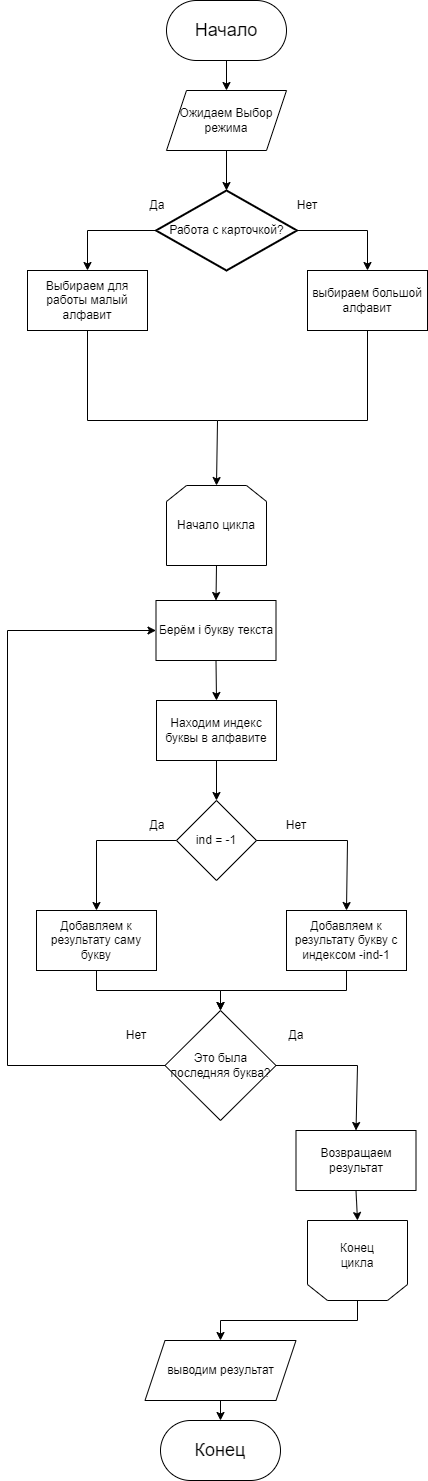

The diagram above was exported from draw.io. Its source (the exported page's mxGraphModel, read from the mxfile embedded in the PNG):
<mxGraphModel dx="1434" dy="778" grid="1" gridSize="10" guides="1" tooltips="1" connect="1" arrows="1" fold="1" page="1" pageScale="1" pageWidth="827" pageHeight="1169" math="0" shadow="0">
  <root>
    <mxCell id="0" />
    <mxCell id="1" parent="0" />
    <mxCell id="RsWgWzIrUOdxyurVQeoM-1" value="" style="shape=loopLimit;whiteSpace=wrap;html=1;rotation=-180;" vertex="1" parent="1">
      <mxGeometry x="340" y="1240" width="100" height="80" as="geometry" />
    </mxCell>
    <mxCell id="RsWgWzIrUOdxyurVQeoM-2" value="Начало цикла" style="shape=loopLimit;whiteSpace=wrap;html=1;" vertex="1" parent="1">
      <mxGeometry x="199" y="505" width="100" height="80" as="geometry" />
    </mxCell>
    <mxCell id="RsWgWzIrUOdxyurVQeoM-3" value="&lt;font style=&quot;font-size: 18px;&quot;&gt;Начало&lt;/font&gt;" style="rounded=1;whiteSpace=wrap;html=1;arcSize=50;" vertex="1" parent="1">
      <mxGeometry x="199" y="20" width="120" height="60" as="geometry" />
    </mxCell>
    <mxCell id="RsWgWzIrUOdxyurVQeoM-4" value="Ожидаем Выбор режима" style="shape=parallelogram;perimeter=parallelogramPerimeter;whiteSpace=wrap;html=1;fixedSize=1;" vertex="1" parent="1">
      <mxGeometry x="199" y="110" width="120" height="60" as="geometry" />
    </mxCell>
    <mxCell id="RsWgWzIrUOdxyurVQeoM-5" value="Работа с карточкой?" style="strokeWidth=2;html=1;shape=mxgraph.flowchart.decision;whiteSpace=wrap;" vertex="1" parent="1">
      <mxGeometry x="188.5" y="210" width="141" height="80" as="geometry" />
    </mxCell>
    <mxCell id="RsWgWzIrUOdxyurVQeoM-6" value="Да" style="text;html=1;align=center;verticalAlign=middle;whiteSpace=wrap;rounded=0;" vertex="1" parent="1">
      <mxGeometry x="160" y="210" width="60" height="30" as="geometry" />
    </mxCell>
    <mxCell id="RsWgWzIrUOdxyurVQeoM-7" value="Нет" style="text;html=1;align=center;verticalAlign=middle;whiteSpace=wrap;rounded=0;" vertex="1" parent="1">
      <mxGeometry x="310" y="210" width="60" height="30" as="geometry" />
    </mxCell>
    <mxCell id="RsWgWzIrUOdxyurVQeoM-8" value="" style="endArrow=classic;html=1;rounded=0;exitX=0.5;exitY=1;exitDx=0;exitDy=0;entryX=0.5;entryY=0;entryDx=0;entryDy=0;" edge="1" parent="1" source="RsWgWzIrUOdxyurVQeoM-3" target="RsWgWzIrUOdxyurVQeoM-4">
      <mxGeometry width="50" height="50" relative="1" as="geometry">
        <mxPoint x="220" y="280" as="sourcePoint" />
        <mxPoint x="270" y="230" as="targetPoint" />
      </mxGeometry>
    </mxCell>
    <mxCell id="RsWgWzIrUOdxyurVQeoM-9" value="" style="endArrow=classic;html=1;rounded=0;exitX=0.5;exitY=1;exitDx=0;exitDy=0;entryX=0.5;entryY=0;entryDx=0;entryDy=0;entryPerimeter=0;" edge="1" parent="1" source="RsWgWzIrUOdxyurVQeoM-4" target="RsWgWzIrUOdxyurVQeoM-5">
      <mxGeometry width="50" height="50" relative="1" as="geometry">
        <mxPoint x="220" y="280" as="sourcePoint" />
        <mxPoint x="270" y="230" as="targetPoint" />
      </mxGeometry>
    </mxCell>
    <mxCell id="RsWgWzIrUOdxyurVQeoM-10" value="Выбираем для работы малый алфавит" style="rounded=0;whiteSpace=wrap;html=1;" vertex="1" parent="1">
      <mxGeometry x="60" y="290" width="120" height="60" as="geometry" />
    </mxCell>
    <mxCell id="RsWgWzIrUOdxyurVQeoM-11" value="выбираем большой алфавит" style="rounded=0;whiteSpace=wrap;html=1;" vertex="1" parent="1">
      <mxGeometry x="340" y="290" width="120" height="60" as="geometry" />
    </mxCell>
    <mxCell id="RsWgWzIrUOdxyurVQeoM-12" value="" style="endArrow=classic;html=1;rounded=0;entryX=0.5;entryY=0;entryDx=0;entryDy=0;exitX=0;exitY=0.5;exitDx=0;exitDy=0;exitPerimeter=0;" edge="1" parent="1" source="RsWgWzIrUOdxyurVQeoM-5" target="RsWgWzIrUOdxyurVQeoM-10">
      <mxGeometry width="50" height="50" relative="1" as="geometry">
        <mxPoint x="50" y="250" as="sourcePoint" />
        <mxPoint x="100" y="200" as="targetPoint" />
        <Array as="points">
          <mxPoint x="120" y="250" />
        </Array>
      </mxGeometry>
    </mxCell>
    <mxCell id="RsWgWzIrUOdxyurVQeoM-13" value="" style="endArrow=classic;html=1;rounded=0;entryX=0.5;entryY=0;entryDx=0;entryDy=0;" edge="1" parent="1" target="RsWgWzIrUOdxyurVQeoM-11">
      <mxGeometry width="50" height="50" relative="1" as="geometry">
        <mxPoint x="330" y="250" as="sourcePoint" />
        <mxPoint x="310" y="340" as="targetPoint" />
        <Array as="points">
          <mxPoint x="400" y="250" />
        </Array>
      </mxGeometry>
    </mxCell>
    <mxCell id="RsWgWzIrUOdxyurVQeoM-14" value="" style="endArrow=classic;html=1;rounded=0;exitX=0.5;exitY=1;exitDx=0;exitDy=0;entryX=0.5;entryY=0;entryDx=0;entryDy=0;" edge="1" parent="1" source="RsWgWzIrUOdxyurVQeoM-11" target="RsWgWzIrUOdxyurVQeoM-2">
      <mxGeometry width="50" height="50" relative="1" as="geometry">
        <mxPoint x="240" y="450" as="sourcePoint" />
        <mxPoint x="290" y="400" as="targetPoint" />
        <Array as="points">
          <mxPoint x="400" y="440" />
          <mxPoint x="250" y="440" />
        </Array>
      </mxGeometry>
    </mxCell>
    <mxCell id="RsWgWzIrUOdxyurVQeoM-15" value="" style="endArrow=none;html=1;rounded=0;entryX=0.5;entryY=1;entryDx=0;entryDy=0;" edge="1" parent="1" target="RsWgWzIrUOdxyurVQeoM-10">
      <mxGeometry width="50" height="50" relative="1" as="geometry">
        <mxPoint x="250" y="440" as="sourcePoint" />
        <mxPoint x="180" y="420" as="targetPoint" />
        <Array as="points">
          <mxPoint x="120" y="440" />
        </Array>
      </mxGeometry>
    </mxCell>
    <mxCell id="RsWgWzIrUOdxyurVQeoM-16" value="" style="endArrow=classic;html=1;rounded=0;entryX=0.5;entryY=0;entryDx=0;entryDy=0;exitX=0;exitY=0.5;exitDx=0;exitDy=0;" edge="1" parent="1" source="RsWgWzIrUOdxyurVQeoM-19" target="RsWgWzIrUOdxyurVQeoM-20">
      <mxGeometry width="50" height="50" relative="1" as="geometry">
        <mxPoint x="50" y="910" as="sourcePoint" />
        <mxPoint x="100" y="860" as="targetPoint" />
        <Array as="points">
          <mxPoint x="129" y="860" />
        </Array>
      </mxGeometry>
    </mxCell>
    <mxCell id="RsWgWzIrUOdxyurVQeoM-17" value="Находим индекс буквы в алфавите" style="rounded=0;whiteSpace=wrap;html=1;" vertex="1" parent="1">
      <mxGeometry x="189" y="720" width="120" height="60" as="geometry" />
    </mxCell>
    <mxCell id="RsWgWzIrUOdxyurVQeoM-18" value="Берём i букву текста" style="rounded=0;whiteSpace=wrap;html=1;" vertex="1" parent="1">
      <mxGeometry x="188.5" y="620" width="120" height="60" as="geometry" />
    </mxCell>
    <mxCell id="RsWgWzIrUOdxyurVQeoM-19" value="ind&lt;span style=&quot;background-color: initial;&quot;&gt;&amp;nbsp;= -1&lt;/span&gt;" style="rhombus;whiteSpace=wrap;html=1;" vertex="1" parent="1">
      <mxGeometry x="209" y="820" width="80" height="80" as="geometry" />
    </mxCell>
    <mxCell id="RsWgWzIrUOdxyurVQeoM-20" value="Добавляем к результату саму букву" style="rounded=0;whiteSpace=wrap;html=1;" vertex="1" parent="1">
      <mxGeometry x="69" y="930" width="120" height="60" as="geometry" />
    </mxCell>
    <mxCell id="RsWgWzIrUOdxyurVQeoM-21" value="Добавляем к результату букву с индексом -ind-1" style="rounded=0;whiteSpace=wrap;html=1;" vertex="1" parent="1">
      <mxGeometry x="319" y="930" width="120" height="60" as="geometry" />
    </mxCell>
    <mxCell id="RsWgWzIrUOdxyurVQeoM-22" value="Конец цикла" style="text;html=1;align=center;verticalAlign=middle;whiteSpace=wrap;rounded=0;" vertex="1" parent="1">
      <mxGeometry x="360" y="1260" width="60" height="30" as="geometry" />
    </mxCell>
    <mxCell id="RsWgWzIrUOdxyurVQeoM-23" value="Возвращаем результат" style="rounded=0;whiteSpace=wrap;html=1;" vertex="1" parent="1">
      <mxGeometry x="328.5" y="1150" width="120" height="60" as="geometry" />
    </mxCell>
    <mxCell id="RsWgWzIrUOdxyurVQeoM-24" value="выводим результат" style="shape=parallelogram;perimeter=parallelogramPerimeter;whiteSpace=wrap;html=1;fixedSize=1;" vertex="1" parent="1">
      <mxGeometry x="177.5" y="1360" width="151" height="60" as="geometry" />
    </mxCell>
    <mxCell id="RsWgWzIrUOdxyurVQeoM-25" value="" style="endArrow=classic;html=1;rounded=0;entryX=0.5;entryY=0;entryDx=0;entryDy=0;exitX=1;exitY=0.5;exitDx=0;exitDy=0;" edge="1" parent="1" source="RsWgWzIrUOdxyurVQeoM-19" target="RsWgWzIrUOdxyurVQeoM-21">
      <mxGeometry width="50" height="50" relative="1" as="geometry">
        <mxPoint x="370" y="890" as="sourcePoint" />
        <mxPoint x="420" y="840" as="targetPoint" />
        <Array as="points">
          <mxPoint x="380" y="860" />
        </Array>
      </mxGeometry>
    </mxCell>
    <mxCell id="RsWgWzIrUOdxyurVQeoM-26" value="Да" style="text;html=1;align=center;verticalAlign=middle;whiteSpace=wrap;rounded=0;" vertex="1" parent="1">
      <mxGeometry x="160" y="830" width="60" height="30" as="geometry" />
    </mxCell>
    <mxCell id="RsWgWzIrUOdxyurVQeoM-27" value="Нет" style="text;html=1;align=center;verticalAlign=middle;whiteSpace=wrap;rounded=0;" vertex="1" parent="1">
      <mxGeometry x="298.5" y="830" width="60" height="30" as="geometry" />
    </mxCell>
    <mxCell id="RsWgWzIrUOdxyurVQeoM-29" value="Это была последняя буква?" style="rhombus;whiteSpace=wrap;html=1;" vertex="1" parent="1">
      <mxGeometry x="197.5" y="1030" width="111" height="110" as="geometry" />
    </mxCell>
    <mxCell id="RsWgWzIrUOdxyurVQeoM-30" value="" style="endArrow=classic;html=1;rounded=0;exitX=0;exitY=0.5;exitDx=0;exitDy=0;entryX=0;entryY=0.5;entryDx=0;entryDy=0;" edge="1" parent="1" source="RsWgWzIrUOdxyurVQeoM-29" target="RsWgWzIrUOdxyurVQeoM-18">
      <mxGeometry width="50" height="50" relative="1" as="geometry">
        <mxPoint x="90" y="1110" as="sourcePoint" />
        <mxPoint x="140" y="1060" as="targetPoint" />
        <Array as="points">
          <mxPoint x="40" y="1085" />
          <mxPoint x="40" y="650" />
        </Array>
      </mxGeometry>
    </mxCell>
    <mxCell id="RsWgWzIrUOdxyurVQeoM-31" value="Нет" style="text;html=1;align=center;verticalAlign=middle;whiteSpace=wrap;rounded=0;" vertex="1" parent="1">
      <mxGeometry x="139" y="1040" width="60" height="30" as="geometry" />
    </mxCell>
    <mxCell id="RsWgWzIrUOdxyurVQeoM-32" value="" style="endArrow=classic;html=1;rounded=0;entryX=0.5;entryY=0;entryDx=0;entryDy=0;exitX=1;exitY=0.5;exitDx=0;exitDy=0;" edge="1" parent="1" source="RsWgWzIrUOdxyurVQeoM-29" target="RsWgWzIrUOdxyurVQeoM-23">
      <mxGeometry width="50" height="50" relative="1" as="geometry">
        <mxPoint x="320" y="1090" as="sourcePoint" />
        <mxPoint x="370" y="1040" as="targetPoint" />
        <Array as="points">
          <mxPoint x="390" y="1085" />
        </Array>
      </mxGeometry>
    </mxCell>
    <mxCell id="RsWgWzIrUOdxyurVQeoM-33" value="Да" style="text;html=1;align=center;verticalAlign=middle;whiteSpace=wrap;rounded=0;" vertex="1" parent="1">
      <mxGeometry x="299" y="1040" width="60" height="30" as="geometry" />
    </mxCell>
    <mxCell id="RsWgWzIrUOdxyurVQeoM-36" value="" style="endArrow=classic;html=1;rounded=0;exitX=0.5;exitY=1;exitDx=0;exitDy=0;entryX=0.5;entryY=1;entryDx=0;entryDy=0;" edge="1" parent="1" source="RsWgWzIrUOdxyurVQeoM-23" target="RsWgWzIrUOdxyurVQeoM-1">
      <mxGeometry width="50" height="50" relative="1" as="geometry">
        <mxPoint x="210" y="1020" as="sourcePoint" />
        <mxPoint x="260" y="970" as="targetPoint" />
      </mxGeometry>
    </mxCell>
    <mxCell id="RsWgWzIrUOdxyurVQeoM-37" value="" style="endArrow=classic;html=1;rounded=0;entryX=0.5;entryY=0;entryDx=0;entryDy=0;exitX=0.5;exitY=0;exitDx=0;exitDy=0;" edge="1" parent="1" source="RsWgWzIrUOdxyurVQeoM-1" target="RsWgWzIrUOdxyurVQeoM-24">
      <mxGeometry width="50" height="50" relative="1" as="geometry">
        <mxPoint x="260" y="1330" as="sourcePoint" />
        <mxPoint x="310" y="1280" as="targetPoint" />
        <Array as="points">
          <mxPoint x="390" y="1340" />
          <mxPoint x="253" y="1340" />
        </Array>
      </mxGeometry>
    </mxCell>
    <mxCell id="RsWgWzIrUOdxyurVQeoM-38" value="" style="endArrow=classic;html=1;rounded=0;entryX=0.5;entryY=0;entryDx=0;entryDy=0;exitX=0.5;exitY=1;exitDx=0;exitDy=0;" edge="1" parent="1" source="RsWgWzIrUOdxyurVQeoM-17" target="RsWgWzIrUOdxyurVQeoM-19">
      <mxGeometry width="50" height="50" relative="1" as="geometry">
        <mxPoint x="100" y="810" as="sourcePoint" />
        <mxPoint x="150" y="760" as="targetPoint" />
      </mxGeometry>
    </mxCell>
    <mxCell id="RsWgWzIrUOdxyurVQeoM-39" value="" style="endArrow=classic;html=1;rounded=0;entryX=0.5;entryY=0;entryDx=0;entryDy=0;exitX=0.5;exitY=1;exitDx=0;exitDy=0;" edge="1" parent="1" source="RsWgWzIrUOdxyurVQeoM-2" target="RsWgWzIrUOdxyurVQeoM-18">
      <mxGeometry width="50" height="50" relative="1" as="geometry">
        <mxPoint x="100" y="590" as="sourcePoint" />
        <mxPoint x="150" y="540" as="targetPoint" />
      </mxGeometry>
    </mxCell>
    <mxCell id="RsWgWzIrUOdxyurVQeoM-40" value="" style="endArrow=classic;html=1;rounded=0;entryX=0.5;entryY=0;entryDx=0;entryDy=0;exitX=0.5;exitY=1;exitDx=0;exitDy=0;" edge="1" parent="1" source="RsWgWzIrUOdxyurVQeoM-18" target="RsWgWzIrUOdxyurVQeoM-17">
      <mxGeometry width="50" height="50" relative="1" as="geometry">
        <mxPoint x="120" y="850" as="sourcePoint" />
        <mxPoint x="170" y="800" as="targetPoint" />
      </mxGeometry>
    </mxCell>
    <mxCell id="RsWgWzIrUOdxyurVQeoM-41" value="" style="endArrow=classic;html=1;rounded=0;entryX=0.5;entryY=0;entryDx=0;entryDy=0;exitX=0.5;exitY=1;exitDx=0;exitDy=0;" edge="1" parent="1" source="RsWgWzIrUOdxyurVQeoM-21" target="RsWgWzIrUOdxyurVQeoM-29">
      <mxGeometry width="50" height="50" relative="1" as="geometry">
        <mxPoint x="230" y="1000" as="sourcePoint" />
        <mxPoint x="280" y="950" as="targetPoint" />
        <Array as="points">
          <mxPoint x="379" y="1010" />
          <mxPoint x="253" y="1010" />
        </Array>
      </mxGeometry>
    </mxCell>
    <mxCell id="RsWgWzIrUOdxyurVQeoM-42" value="" style="endArrow=classic;html=1;rounded=0;exitX=0.5;exitY=1;exitDx=0;exitDy=0;entryX=0.5;entryY=0;entryDx=0;entryDy=0;" edge="1" parent="1" source="RsWgWzIrUOdxyurVQeoM-20" target="RsWgWzIrUOdxyurVQeoM-29">
      <mxGeometry width="50" height="50" relative="1" as="geometry">
        <mxPoint x="90" y="1050" as="sourcePoint" />
        <mxPoint x="140" y="1000" as="targetPoint" />
        <Array as="points">
          <mxPoint x="129" y="1010" />
          <mxPoint x="253" y="1010" />
        </Array>
      </mxGeometry>
    </mxCell>
    <mxCell id="RsWgWzIrUOdxyurVQeoM-43" value="&lt;font style=&quot;font-size: 18px;&quot;&gt;Конец&lt;/font&gt;" style="rounded=1;whiteSpace=wrap;html=1;arcSize=50;" vertex="1" parent="1">
      <mxGeometry x="193" y="1440" width="120" height="60" as="geometry" />
    </mxCell>
    <mxCell id="RsWgWzIrUOdxyurVQeoM-44" value="" style="endArrow=classic;html=1;rounded=0;entryX=0.5;entryY=0;entryDx=0;entryDy=0;exitX=0.5;exitY=1;exitDx=0;exitDy=0;" edge="1" parent="1" source="RsWgWzIrUOdxyurVQeoM-24" target="RsWgWzIrUOdxyurVQeoM-43">
      <mxGeometry width="50" height="50" relative="1" as="geometry">
        <mxPoint x="100" y="1460" as="sourcePoint" />
        <mxPoint x="150" y="1410" as="targetPoint" />
      </mxGeometry>
    </mxCell>
  </root>
</mxGraphModel>